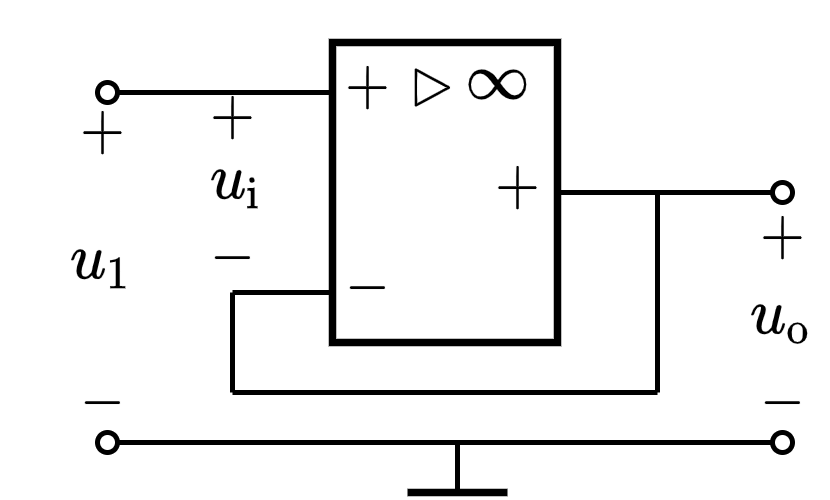

The diagram above was exported from draw.io. Its source (the exported page's mxGraphModel, read from the mxfile embedded in the PNG):
<mxGraphModel dx="183" dy="190" grid="1" gridSize="5" guides="1" tooltips="1" connect="1" arrows="1" fold="1" page="1" pageScale="1" pageWidth="827" pageHeight="1169" math="1" shadow="0">
  <root>
    <mxCell id="0" />
    <mxCell id="1" parent="0" />
    <mxCell id="icg47jljwqRutBoWUC4b-1" value="" style="whiteSpace=wrap;html=1;comic=0;glass=0;strokeWidth=1.5;movable=1;resizable=1;rotatable=1;deletable=1;editable=1;connectable=0;" parent="1" vertex="1">
      <mxGeometry x="460" y="300" width="45" height="60" as="geometry" />
    </mxCell>
    <mxCell id="icg47jljwqRutBoWUC4b-2" value="$$+$$" style="text;resizable=1;autosize=1;align=center;verticalAlign=middle;points=[];fillColor=none;strokeColor=none;rounded=0;html=1;imageAspect=1;noLabel=0;recursiveResize=1;expand=1;editable=1;movable=1;rotatable=1;deletable=1;connectable=1;comic=0;fontSize=10;" parent="1" vertex="1">
      <mxGeometry x="447" y="299" width="40" height="20" as="geometry" />
    </mxCell>
    <mxCell id="icg47jljwqRutBoWUC4b-3" value="$$-$$" style="text;html=1;resizable=1;autosize=1;align=center;verticalAlign=middle;points=[];fillColor=none;strokeColor=none;rounded=0;movable=1;rotatable=1;deletable=1;editable=1;connectable=1;fontSize=10;" parent="1" vertex="1">
      <mxGeometry x="447" y="339" width="40" height="20" as="geometry" />
    </mxCell>
    <mxCell id="icg47jljwqRutBoWUC4b-4" value="$$\rhd$$" style="text;html=1;resizable=1;autosize=1;align=center;verticalAlign=middle;points=[];fillColor=none;strokeColor=none;rounded=0;movable=1;rotatable=1;deletable=1;editable=1;connectable=1;fontSize=10;strokeWidth=2;labelBorderColor=none;" parent="1" vertex="1">
      <mxGeometry x="470" y="299" width="20" height="20" as="geometry" />
    </mxCell>
    <mxCell id="icg47jljwqRutBoWUC4b-5" value="$$\infty$$" style="text;html=1;resizable=1;autosize=1;align=center;verticalAlign=middle;points=[];fillColor=none;strokeColor=none;rounded=0;movable=1;rotatable=1;deletable=1;editable=1;connectable=1;fontSize=10;" parent="1" vertex="1">
      <mxGeometry x="486" y="301" width="14.5" height="13" as="geometry" />
    </mxCell>
    <mxCell id="evPx6QGHHpzVLF88DVbs-6" value="" style="endArrow=none;html=1;rounded=0;endFill=0;movable=1;resizable=1;rotatable=1;deletable=1;editable=1;connectable=1;" parent="1" edge="1">
      <mxGeometry width="50" height="50" relative="1" as="geometry">
        <mxPoint x="460" y="350" as="sourcePoint" />
        <mxPoint x="440" y="350" as="targetPoint" />
      </mxGeometry>
    </mxCell>
    <mxCell id="evPx6QGHHpzVLF88DVbs-7" value="$$-$$" style="text;resizable=1;autosize=1;align=center;verticalAlign=middle;points=[];fillColor=none;strokeColor=none;rounded=0;html=1;imageAspect=1;noLabel=0;recursiveResize=1;expand=1;editable=1;movable=1;rotatable=1;deletable=1;connectable=0;comic=0;fontSize=10;" parent="1" vertex="1">
      <mxGeometry x="406" y="362" width="15" height="20" as="geometry" />
    </mxCell>
    <mxCell id="evPx6QGHHpzVLF88DVbs-8" value="$$+$$" style="text;html=1;resizable=1;autosize=1;align=center;verticalAlign=middle;points=[];fillColor=none;strokeColor=none;rounded=0;movable=1;rotatable=1;deletable=1;editable=1;connectable=0;fontSize=10;" parent="1" vertex="1">
      <mxGeometry x="406" y="307.5" width="15" height="20" as="geometry" />
    </mxCell>
    <mxCell id="evPx6QGHHpzVLF88DVbs-9" value="\(u_\mathrm{i}\)" style="text;html=1;resizable=1;autosize=1;align=center;verticalAlign=middle;points=[];fillColor=none;strokeColor=none;rounded=0;comic=0;movable=1;rotatable=1;deletable=1;editable=1;connectable=0;fontSize=10;" parent="1" vertex="1">
      <mxGeometry x="426" y="318" width="29" height="20" as="geometry" />
    </mxCell>
    <mxCell id="evPx6QGHHpzVLF88DVbs-11" value="" style="endArrow=none;html=1;rounded=0;fontSize=10;" parent="1" edge="1">
      <mxGeometry width="50" height="50" relative="1" as="geometry">
        <mxPoint x="525" y="330" as="sourcePoint" />
        <mxPoint x="525" y="370" as="targetPoint" />
      </mxGeometry>
    </mxCell>
    <mxCell id="evPx6QGHHpzVLF88DVbs-18" value="" style="endArrow=none;html=1;rounded=0;fontSize=10;endSize=2;" parent="1" edge="1">
      <mxGeometry width="50" height="50" relative="1" as="geometry">
        <mxPoint x="440" y="370" as="sourcePoint" />
        <mxPoint x="440" y="350" as="targetPoint" />
      </mxGeometry>
    </mxCell>
    <mxCell id="evPx6QGHHpzVLF88DVbs-19" value="" style="endArrow=oval;html=1;rounded=0;fontSize=10;endSize=4;startArrow=oval;startFill=0;endFill=0;startSize=4;" parent="1" edge="1">
      <mxGeometry width="50" height="50" relative="1" as="geometry">
        <mxPoint x="415" y="380" as="sourcePoint" />
        <mxPoint x="550" y="380" as="targetPoint" />
      </mxGeometry>
    </mxCell>
    <mxCell id="evPx6QGHHpzVLF88DVbs-20" value="$$+$$" style="text;html=1;resizable=1;autosize=1;align=center;verticalAlign=middle;points=[];fillColor=none;strokeColor=none;rounded=0;movable=1;rotatable=1;deletable=1;editable=1;connectable=0;fontSize=10;" parent="1" vertex="1">
      <mxGeometry x="540" y="329" width="19" height="20" as="geometry" />
    </mxCell>
    <mxCell id="evPx6QGHHpzVLF88DVbs-21" value="$$-$$" style="text;resizable=1;autosize=1;align=center;verticalAlign=middle;points=[];fillColor=none;strokeColor=none;rounded=0;html=1;imageAspect=1;noLabel=0;recursiveResize=1;expand=1;editable=1;movable=1;rotatable=1;deletable=1;connectable=0;comic=0;fontSize=10;" parent="1" vertex="1">
      <mxGeometry x="542" y="362" width="15" height="20" as="geometry" />
    </mxCell>
    <mxCell id="evPx6QGHHpzVLF88DVbs-27" value="$$+$$" style="text;resizable=1;autosize=1;align=center;verticalAlign=middle;points=[];fillColor=none;strokeColor=none;rounded=0;html=1;imageAspect=1;noLabel=0;recursiveResize=1;expand=1;editable=1;movable=1;rotatable=1;deletable=1;connectable=0;comic=0;fontSize=10;" parent="1" vertex="1">
      <mxGeometry x="420" y="305" width="40" height="20" as="geometry" />
    </mxCell>
    <mxCell id="evPx6QGHHpzVLF88DVbs-28" value="$$-$$" style="text;html=1;resizable=1;autosize=1;align=center;verticalAlign=middle;points=[];fillColor=none;strokeColor=none;rounded=0;movable=1;rotatable=1;deletable=1;editable=1;connectable=0;fontSize=10;" parent="1" vertex="1">
      <mxGeometry x="420" y="333" width="40" height="20" as="geometry" />
    </mxCell>
    <mxCell id="hou9OeDhpWw0Uj4Ahc78-1" value="" style="endArrow=none;html=1;rounded=0;fontSize=10;startSize=4;endSize=4;" edge="1" parent="1">
      <mxGeometry width="50" height="50" relative="1" as="geometry">
        <mxPoint x="525" y="370" as="sourcePoint" />
        <mxPoint x="440" y="370" as="targetPoint" />
      </mxGeometry>
    </mxCell>
    <mxCell id="icg47jljwqRutBoWUC4b-6" value="未命名图层" parent="0" />
    <mxCell id="icg47jljwqRutBoWUC4b-9" value="$$+$$" style="text;html=1;resizable=1;autosize=1;align=center;verticalAlign=middle;points=[];fillColor=none;strokeColor=none;rounded=0;movable=1;rotatable=1;deletable=1;editable=1;connectable=1;fontSize=10;" parent="icg47jljwqRutBoWUC4b-6" vertex="1">
      <mxGeometry x="490" y="321" width="14" height="15" as="geometry" />
    </mxCell>
    <mxCell id="icg47jljwqRutBoWUC4b-11" value="" style="endArrow=none;html=1;rounded=0;endFill=0;movable=1;resizable=1;rotatable=1;deletable=1;editable=1;connectable=1;startArrow=oval;startFill=0;endSize=4;startSize=4;" parent="icg47jljwqRutBoWUC4b-6" edge="1">
      <mxGeometry width="50" height="50" relative="1" as="geometry">
        <mxPoint x="415" y="310" as="sourcePoint" />
        <mxPoint x="460" y="310" as="targetPoint" />
      </mxGeometry>
    </mxCell>
    <mxCell id="icg47jljwqRutBoWUC4b-13" value="" style="endArrow=oval;html=1;rounded=0;endFill=0;exitX=1;exitY=0.5;exitDx=0;exitDy=0;movable=1;resizable=1;rotatable=1;deletable=1;editable=1;connectable=1;startSize=5;endSize=4;" parent="icg47jljwqRutBoWUC4b-6" source="icg47jljwqRutBoWUC4b-1" edge="1">
      <mxGeometry width="50" height="50" relative="1" as="geometry">
        <mxPoint x="470" y="325" as="sourcePoint" />
        <mxPoint x="550" y="330" as="targetPoint" />
      </mxGeometry>
    </mxCell>
    <mxCell id="icg47jljwqRutBoWUC4b-17" value="$$u_\mathrm{o}$$" style="text;html=1;resizable=1;autosize=1;align=center;verticalAlign=middle;points=[];fillColor=none;strokeColor=none;rounded=0;comic=0;movable=1;rotatable=1;deletable=1;editable=1;connectable=0;fontSize=10;" parent="icg47jljwqRutBoWUC4b-6" vertex="1">
      <mxGeometry x="541" y="345" width="17" height="20" as="geometry" />
    </mxCell>
    <mxCell id="icg47jljwqRutBoWUC4b-18" value="\(u_1\)" style="text;html=1;resizable=1;autosize=1;align=center;verticalAlign=middle;points=[];fillColor=none;strokeColor=none;rounded=0;comic=0;movable=1;rotatable=1;deletable=1;editable=1;connectable=0;fontSize=10;" parent="icg47jljwqRutBoWUC4b-6" vertex="1">
      <mxGeometry x="394" y="334" width="40" height="20" as="geometry" />
    </mxCell>
    <mxCell id="icg47jljwqRutBoWUC4b-24" value="" style="endArrow=none;html=1;rounded=0;movable=1;resizable=1;rotatable=1;deletable=1;editable=1;connectable=1;" parent="icg47jljwqRutBoWUC4b-6" edge="1">
      <mxGeometry width="50" height="50" relative="1" as="geometry">
        <mxPoint x="485" y="390" as="sourcePoint" />
        <mxPoint x="485" y="380" as="targetPoint" />
      </mxGeometry>
    </mxCell>
    <mxCell id="icg47jljwqRutBoWUC4b-25" value="" style="endArrow=none;html=1;rounded=0;strokeWidth=1.5;movable=1;resizable=1;rotatable=1;deletable=1;editable=1;connectable=1;" parent="icg47jljwqRutBoWUC4b-6" edge="1">
      <mxGeometry width="50" height="50" relative="1" as="geometry">
        <mxPoint x="475" y="390" as="sourcePoint" />
        <mxPoint x="495" y="390" as="targetPoint" />
      </mxGeometry>
    </mxCell>
  </root>
</mxGraphModel>